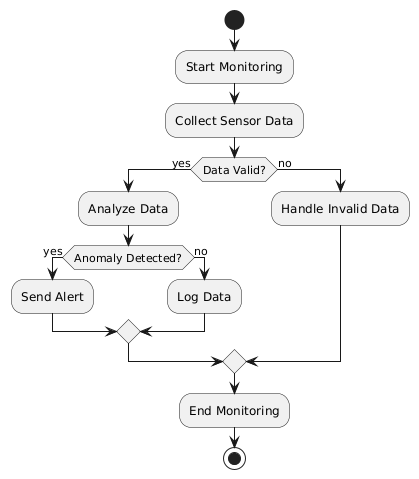

The diagram above was rendered by PlantUML. Its source (embedded in the PNG):
@startuml
start
:Start Monitoring;
:Collect Sensor Data;
if (Data Valid?) then (yes)
  :Analyze Data;
  if (Anomaly Detected?) then (yes)
    :Send Alert;
  else (no)
    :Log Data;
  endif
else (no)
  :Handle Invalid Data;
endif
:End Monitoring;
stop
@enduml